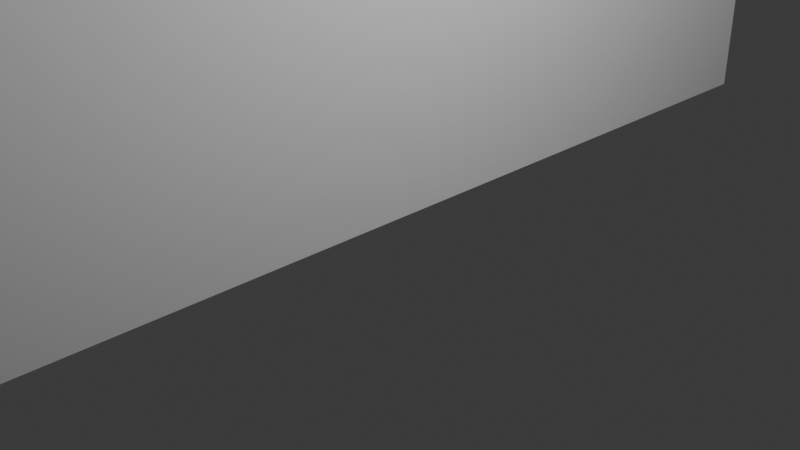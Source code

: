 # Source: Chamber_of_Destiny_mesh.blend  (saved by Blender 5.1.30; exported with 4.5.12 LTS)
import bpy
from mathutils import Matrix  # noqa: F401  (used for matrix-valued properties, if any)

bpy.ops.wm.read_factory_settings(use_empty=True)
scene = bpy.context.scene
scene.name = 'Scene'

# ---- collections
col_collection = bpy.data.collections.new('Collection'); scene.collection.children.link(col_collection)

# ---- world
world_world = bpy.data.worlds.new('World'); scene.world = world_world
world_world.use_nodes = True; world_world.node_tree.nodes.clear()
_N = world_world.node_tree.nodes; _L = world_world.node_tree.links
n0 = _N.new('ShaderNodeOutputWorld'); n0.name = 'World Output'; n0.location = (200, 100)
n1 = _N.new('ShaderNodeBackground'); n1.name = 'Background'; n1.location = (-200, 100)
n1.inputs[0].default_value = (0.05088, 0.05088, 0.05088, 1.0)
_L.new(n1.outputs[0], n0.inputs[0])
n0.is_active_output = True
world_world.color = (0.05088, 0.05088, 0.05088)
world_world.sun_shadow_jitter_overblur = 0.0

# ---- cameras
cam_camera = bpy.data.cameras.new('Camera')
cam_camera.clip_end = 100.0
cam_camera.ortho_scale = 7.314

# ---- lights
light_light = bpy.data.lights.new('Light', 'POINT')
light_light.energy = 1000.0
light_light.shadow_soft_size = 0.1

# ---- meshes
me_circle = bpy.data.meshes.new('Circle')
me_circle.from_pydata([(0.0, 1.0, 0.0), (-0.1951, 0.9808, 0.0), (-0.3827, 0.9239, 0.0), (-0.5556, 0.8315, 0.0), (-0.7071, 0.7071, 0.0), (-0.8315, 0.5556, 0.0), (-0.9239, 0.3827, 0.0), (-0.9808, 0.1951, 0.0), (-1.0, 0.0, 0.0), (-0.9808, -0.1951, 0.0), (-0.9239, -0.3827, 0.0), (-0.8315, -0.5556, 0.0), (-0.7071, -0.7071, 0.0), (-0.5556, -0.8315, 0.0), (-0.3827, -0.9239, 0.0), (-0.1951, -0.9808, 0.0), (0.0, -1.0, 0.0), (0.1951, -0.9808, 0.0), (0.3827, -0.9239, 0.0), (0.5556, -0.8315, 0.0), (0.7071, -0.7071, 0.0), (0.8315, -0.5556, 0.0), (0.9239, -0.3827, 0.0), (0.9808, -0.1951, 0.0), (1.0, 0.0, 0.0), (0.9808, 0.1951, 0.0), (0.9239, 0.3827, 0.0), (0.8315, 0.5556, 0.0), (0.7071, 0.7071, 0.0), (0.5556, 0.8315, 0.0), (0.3827, 0.9239, 0.0), (0.1951, 0.9808, 0.0)], [(1, 0), (2, 1), (3, 2), (4, 3), (5, 4), (6, 5), (7, 6), (8, 7), (9, 8), (10, 9), (11, 10), (12, 11), (13, 12), (14, 13), (15, 14), (16, 15), (17, 16), (18, 17), (19, 18), (20, 19), (21, 20), (22, 21), (23, 22), (24, 23), (25, 24), (26, 25), (27, 26), (28, 27), (29, 28), (30, 29), (31, 30), (0, 31)], [])
_uv = me_circle.uv_layers.new(name='UVMap')
_uv.uv.foreach_set('vector', [])
me_circle.update()
me_cube = bpy.data.meshes.new('Cube')
me_cube.from_pydata([(1.0, 1.0, -1.0), (1.0, 1.0, 1.0), (1.0, -3.0, 1.0), (1.0, -3.0, -1.0), (-9.0, 1.0, -1.0), (-9.0, 1.0, 1.0), (-9.0, -3.0, -1.0), (-9.0, -3.0, 1.0), (-9.0, 5.0, -1.0), (-9.0, 5.0, 1.0), (-9.0, -7.0, 1.0), (-9.0, -7.0, -1.0), (-15.0, -2.333, -1.0), (-15.0, 0.3333, -1.0), (-15.0, 3.0, -1.0), (-15.0, -5.0, -1.0), (-19.0, 3.0, -1.0), (-19.0, -5.0, -1.0), (-21.0, 5.0, 1.0), (-21.0, 5.0, -1.0), (-21.0, -7.0, 1.0), (-21.0, -7.0, -1.0), (-12.33, 5.0, -1.0), (-12.33, -2.333, -1.0), (-12.33, 0.3333, -1.0), (-12.33, -7.0, -1.0), (-18.33, -3.0, 0.1667), (-18.33, 1.0, 0.1667), (-17.0, 1.0, 0.1667), (-17.0, -3.0, 0.1667), (-15.0, -2.333, -0.3333), (-15.0, 0.3333, -0.3333), (-18.33, 1.0, -0.3333), (-18.33, -3.0, -0.3333), (-15.0, -5.0, -0.3333), (-19.0, 3.0, -0.3333), (-17.0, -3.0, -0.3333), (-17.0, 1.0, -0.3333), (-19.0, -5.0, -0.3333), (-15.0, 3.0, -0.3333)], [], [(1, 0, 3, 2), (7, 2, 3, 6), (4, 0, 1, 5), (30, 12, 23), (18, 19, 8, 9), (21, 20, 10, 11), (4, 5, 9, 8), (6, 11, 10, 7), (12, 30, 34, 15), (16, 35, 39, 14), (31, 13, 14, 39), (13, 31, 24), (17, 15, 34, 38), (17, 38, 35, 16), (27, 28, 37, 32), (29, 26, 33, 36), (29, 36, 37, 28), (33, 26, 27, 32), (31, 30, 23, 24), (3, 0, 4, 6), (18, 20, 21, 19), (38, 34, 39, 35), (25, 11, 6, 23), (23, 6, 4, 24), (24, 4, 8, 22), (22, 14, 13, 24), (23, 12, 15, 25), (25, 15, 17, 21), (19, 16, 14, 22), (21, 17, 16, 19)])
me_cube.polygons.foreach_set('material_index', [1, 4, 1, 0, 0, 0, 1, 4, 0, 0, 0, 4, 0, 0, 0, 0, 0, 0, 4, 4, 0, 0, 0, 4, 0, 0, 0, 0, 0, 0])
_uv = me_cube.uv_layers.new(name='UVMap')
_uv.uv.foreach_set('vector', [0.0, 0.0, 0.0, 0.0, 0.0, 0.0, 0.0, 0.0, 0.0, 0.0, 0.0, 0.0, 0.0, 0.0, 0.0, 0.0, 0.0, 0.0, 0.0, 0.0, 0.0, 0.0, 0.0, 0.0, 0.0, 0.0, 0.0, 0.0, 0.0, 0.0, 0.0, 0.0, 0.0, 0.0, 0.0, 0.0, 0.0, 0.0, 0.0, 0.0, 0.0, 0.0, 0.0, 0.0, 0.0, 0.0, 0.0, 0.0, 0.0, 0.0, 0.0, 0.0, 0.0, 0.0, 0.0, 0.0, 0.0, 0.0, 0.0, 0.0, 0.0, 0.0, 0.0, 0.0, 0.0, 0.0, 0.0, 0.0, 0.0, 0.0, 0.0, 0.0, 0.0, 0.0, 0.0, 0.0, 0.0, 0.0, 0.0, 0.0, 0.0, 0.0, 0.0, 0.0, 0.0, 0.0, 0.0, 0.0, 0.0, 0.0, 0.0, 0.0, 0.0, 0.0, 0.0, 0.0, 0.0, 0.0, 0.0, 0.0, 0.0, 0.0, 0.0, 0.0, 0.0, 0.0, 0.0, 0.0, 3.409, -0.9372, 3.409, -0.9372, 3.409, -1.665, 3.409, -1.665, -2.409, -0.9372, -2.409, -0.9372, -2.409, -1.665, -2.409, -1.665, -2.409, -0.9372, -2.409, -1.665, 3.409, -1.665, 3.409, -0.9372, -2.409, -1.665, -2.409, -0.9372, 3.409, -0.9372, 3.409, -1.665, 0.0, 0.0, 0.0, 0.0, 0.0, 0.0, 0.0, 0.0, 0.0, 0.0, 0.0, 0.0, 0.0, 0.0, 0.0, 0.0, 0.0, 0.0, 0.0, 0.0, 0.0, 0.0, 0.0, 0.0, 0.0, 0.0, 0.0, 0.0, 0.0, 0.0, 0.0, 0.0, 0.0, 0.0, 0.0, 0.0, 0.0, 0.0, 0.0, 0.0, 0.0, 0.0, 0.0, 0.0, 0.0, 0.0, 0.0, 0.0, 0.0, 0.0, 0.0, 0.0, 0.0, 0.0, 0.0, 0.0, 0.0, 0.0, 0.0, 0.0, 0.0, 0.0, 0.0, 0.0, 0.0, 0.0, 0.0, 0.0, 0.0, 0.0, 0.0, 0.0, 0.0, 0.0, 0.0, 0.0, 0.0, 0.0, 0.0, 0.0, 0.0, 0.0, 0.0, 0.0, 0.0, 0.0, 0.0, 0.0, 0.0, 0.0, 0.0, 0.0, 0.0, 0.0, 0.0, 0.0])
me_cube.materials.append(None)
me_cube.materials.append(None)
me_cube.materials.append(None)
me_cube.materials.append(None)
me_cube.materials.append(None)
me_cube.materials.append(None)
me_cube.materials.append(None)
me_cube.update()

# ---- objects
ob_light = bpy.data.objects.new('Light', light_light)
ob_camera = bpy.data.objects.new('Camera', cam_camera)
ob_circle = bpy.data.objects.new('Circle', me_circle)
ob_cube = bpy.data.objects.new('Cube', me_cube)

# ---- transforms, parenting, visibility, modifiers, constraints
ob_light.location = (4.076, 1.005, 5.904)
ob_light.rotation_euler = (0.6503, 0.05522, 1.866)
ob_light.lock_rotations_4d = False
ob_light.empty_display_type = 'ARROWS'
ob_light.color = (0.0, 0.0, 0.0, 0.0)
ob_light.lineart.crease_threshold = 0.0
ob_camera.location = (7.359, -6.926, 4.958)
ob_camera.rotation_euler = (1.109, 0.0, 0.8149)
ob_camera.lock_rotations_4d = False
ob_camera.empty_display_type = 'ARROWS'
ob_camera.color = (0.0, 0.0, 0.0, 0.0)
ob_camera.display_type = 'WIRE'
ob_camera.lineart.crease_threshold = 0.0
ob_circle.location = (0.0, 49.55, -6.096)
ob_cube.location = (-3.0, 3.0, 3.0)
ob_cube.scale = (3.0, 3.0, 3.0)

# ---- collection membership
col_collection.objects.link(ob_light)
col_collection.objects.link(ob_camera)
col_collection.objects.link(ob_circle)
col_collection.objects.link(ob_cube)

# ---- scene / render settings (as saved in the file)
scene.camera = ob_camera
scene.frame_start = 1; scene.frame_end = 250; scene.frame_set(45)
scene.render.engine = 'BLENDER_EEVEE_NEXT'
scene.render.bake_bias = 0.0
scene.render.bake_samples = 0
scene.cycles.sampling_pattern = 'TABULATED_SOBOL'
scene.eevee.use_volume_custom_range = False
bpy.context.view_layer.update()
